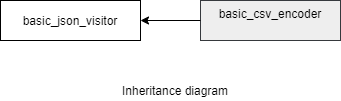

The diagram above was exported from draw.io. Its source (the exported page's mxGraphModel, read from the mxfile embedded in the PNG):
<mxGraphModel dx="1038" dy="498" grid="1" gridSize="10" guides="1" tooltips="1" connect="1" arrows="1" fold="1" page="1" pageScale="1" pageWidth="850" pageHeight="1100" math="0" shadow="0">
  <root>
    <mxCell id="0" />
    <mxCell id="1" parent="0" />
    <mxCell id="ENTxnKQSh2CqKtWMmYxJ-1" value="basic_json_visitor&lt;br&gt;" style="rounded=0;whiteSpace=wrap;html=1;" parent="1" vertex="1">
      <mxGeometry x="80" y="120" width="140" height="40" as="geometry" />
    </mxCell>
    <mxCell id="ENTxnKQSh2CqKtWMmYxJ-7" value="basic_csv_encoder&lt;br&gt;&lt;br&gt;" style="rounded=0;whiteSpace=wrap;html=1;fillColor=#eeeeee;strokeColor=#36393d;" parent="1" vertex="1">
      <mxGeometry x="280" y="120" width="140" height="40" as="geometry" />
    </mxCell>
    <mxCell id="ENTxnKQSh2CqKtWMmYxJ-8" value="" style="endArrow=classic;html=1;exitX=0;exitY=0.5;exitDx=0;exitDy=0;entryX=1;entryY=0.5;entryDx=0;entryDy=0;" parent="1" source="ENTxnKQSh2CqKtWMmYxJ-7" target="ENTxnKQSh2CqKtWMmYxJ-1" edge="1">
      <mxGeometry width="50" height="50" relative="1" as="geometry">
        <mxPoint x="40" y="230" as="sourcePoint" />
        <mxPoint x="90" y="180" as="targetPoint" />
      </mxGeometry>
    </mxCell>
    <mxCell id="gvMh2KNXaReg-WQKevKe-7" value="Inheritance diagram" style="text;html=1;strokeColor=none;fillColor=none;align=center;verticalAlign=middle;whiteSpace=wrap;rounded=0;" parent="1" vertex="1">
      <mxGeometry x="190" y="200" width="130" height="20" as="geometry" />
    </mxCell>
  </root>
</mxGraphModel>